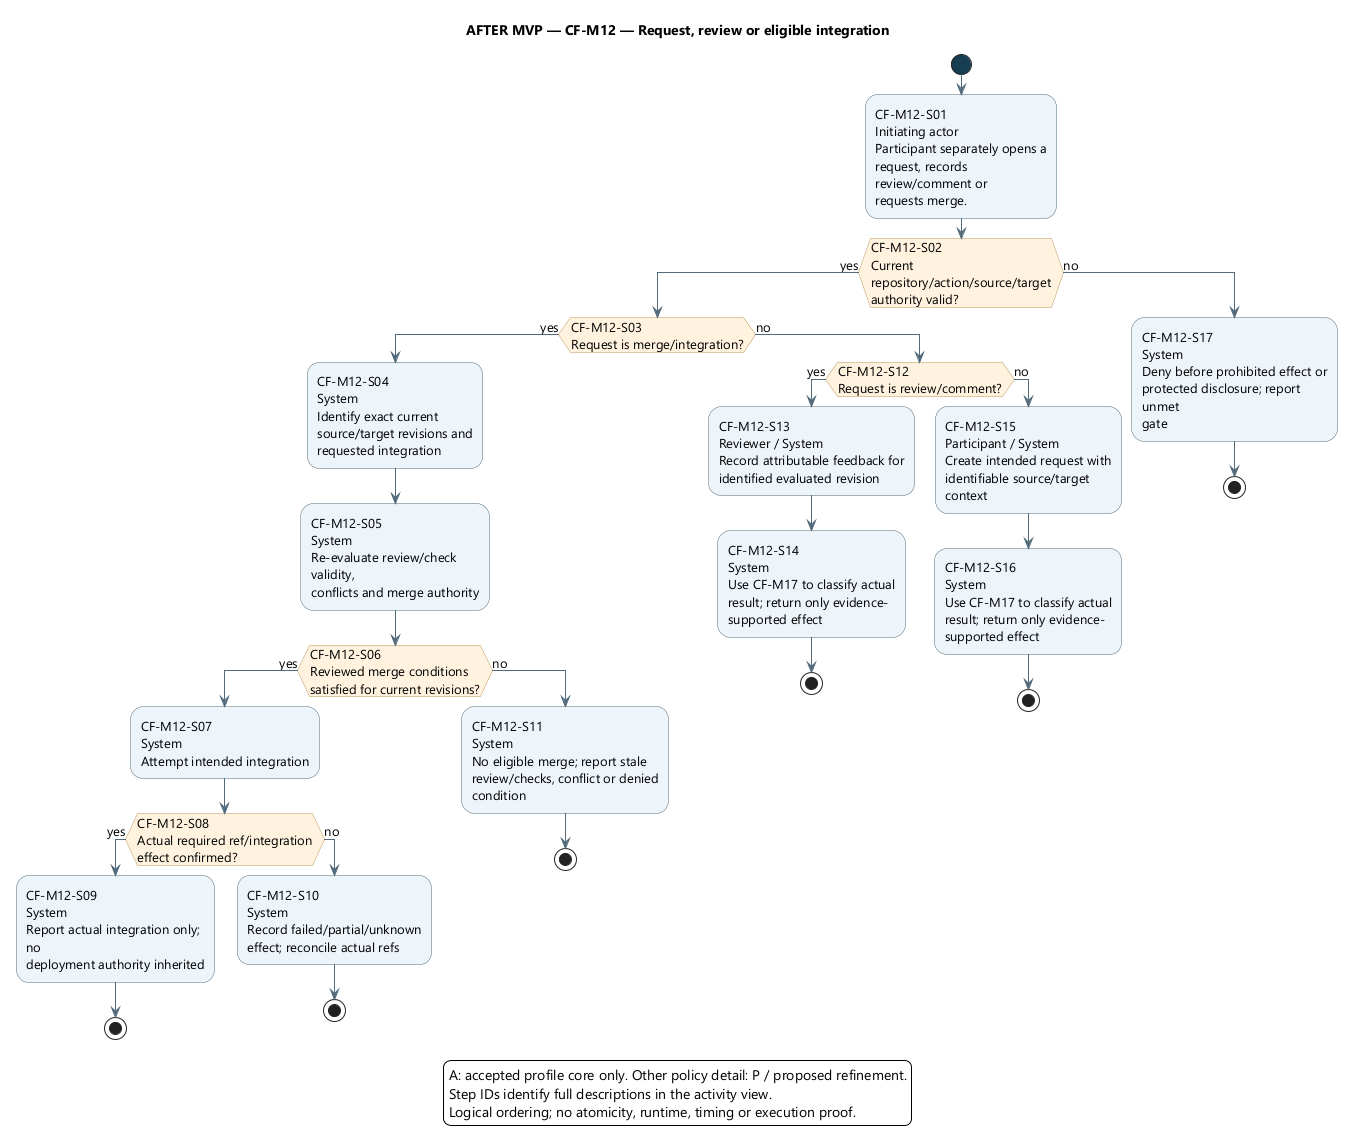

The diagram above was rendered by PlantUML. Its source (embedded in the PNG):
@startuml
' OWNER-MVP-2026-11-04 review: Future after MVP. Provider, advanced Sprint/review, or untrusted execution requirement retained as deferred.
skinparam backgroundColor white
skinparam defaultFontName Segoe UI
skinparam defaultFontSize 13
skinparam shadowing false
skinparam ArrowColor #526B7B
skinparam activityBackgroundColor #EDF4FB
skinparam activityBorderColor #526B7B
skinparam activityDiamondBackgroundColor #FFF3DF
skinparam activityDiamondBorderColor #B99557
skinparam activityStartColor #163E52
skinparam activityEndColor #163E52
skinparam wrapWidth 190
skinparam maxMessageSize 180

title AFTER MVP — CF-M12 — Request, review or eligible integration
start
:CF-M12-S01\nInitiating actor\nParticipant separately opens a\nrequest, records review/comment or\nrequests merge.;
if (CF-M12-S02\nCurrent\nrepository/action/source/target\nauthority valid?) then (yes)
if (CF-M12-S03\nRequest is merge/integration?) then (yes)
:CF-M12-S04\nSystem\nIdentify exact current\nsource/target revisions and\nrequested integration;
:CF-M12-S05\nSystem\nRe-evaluate review/check validity,\nconflicts and merge authority;
if (CF-M12-S06\nReviewed merge conditions\nsatisfied for current revisions?) then (yes)
:CF-M12-S07\nSystem\nAttempt intended integration;
if (CF-M12-S08\nActual required ref/integration\neffect confirmed?) then (yes)
:CF-M12-S09\nSystem\nReport actual integration only; no\ndeployment authority inherited;
stop
else (no)
:CF-M12-S10\nSystem\nRecord failed/partial/unknown\neffect; reconcile actual refs;
stop
endif
else (no)
:CF-M12-S11\nSystem\nNo eligible merge; report stale\nreview/checks, conflict or denied\ncondition;
stop
endif
else (no)
if (CF-M12-S12\nRequest is review/comment?) then (yes)
:CF-M12-S13\nReviewer / System\nRecord attributable feedback for\nidentified evaluated revision;
:CF-M12-S14\nSystem\nUse CF-M17 to classify actual\nresult; return only evidence-\nsupported effect;
stop
else (no)
:CF-M12-S15\nParticipant / System\nCreate intended request with\nidentifiable source/target context;
:CF-M12-S16\nSystem\nUse CF-M17 to classify actual\nresult; return only evidence-\nsupported effect;
stop
endif
endif
else (no)
:CF-M12-S17\nSystem\nDeny before prohibited effect or\nprotected disclosure; report unmet\ngate;
stop
endif
legend bottom
A: accepted profile core only. Other policy detail: P / proposed refinement.
Step IDs identify full descriptions in the activity view.
Logical ordering; no atomicity, runtime, timing or execution proof.
endlegend
@enduml